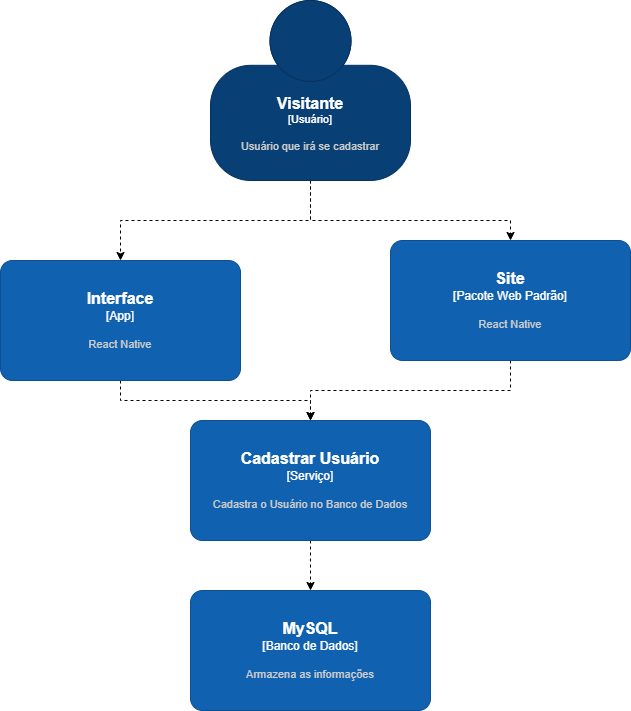

The diagram above was exported from draw.io. Its source (the exported page's mxGraphModel, read from the mxfile embedded in the PNG):
<mxGraphModel dx="1863" dy="606" grid="1" gridSize="10" guides="1" tooltips="1" connect="1" arrows="1" fold="1" page="1" pageScale="1" pageWidth="827" pageHeight="1169" math="0" shadow="0">
  <root>
    <mxCell id="0" />
    <mxCell id="1" parent="0" />
    <mxCell id="LRaU-Hubf6di4Zse87_D-12" value="" style="edgeStyle=orthogonalEdgeStyle;rounded=0;orthogonalLoop=1;jettySize=auto;html=1;dashed=1;" edge="1" parent="1" source="LRaU-Hubf6di4Zse87_D-13" target="LRaU-Hubf6di4Zse87_D-15">
      <mxGeometry relative="1" as="geometry" />
    </mxCell>
    <object placeholders="1" c4Name="Interface" c4Type="App" c4Description="React Native" label="&lt;font style=&quot;font-size: 16px&quot;&gt;&lt;b&gt;%c4Name%&lt;/b&gt;&lt;/font&gt;&lt;div&gt;[%c4Type%]&lt;/div&gt;&lt;br&gt;&lt;div&gt;&lt;font style=&quot;font-size: 11px&quot;&gt;&lt;font color=&quot;#cccccc&quot;&gt;%c4Description%&lt;/font&gt;&lt;/div&gt;" id="LRaU-Hubf6di4Zse87_D-13">
      <mxCell style="rounded=1;whiteSpace=wrap;html=1;labelBackgroundColor=none;fillColor=#1061B0;fontColor=#ffffff;align=center;arcSize=10;strokeColor=#0D5091;metaEdit=1;resizable=0;points=[[0.25,0,0],[0.5,0,0],[0.75,0,0],[1,0.25,0],[1,0.5,0],[1,0.75,0],[0.75,1,0],[0.5,1,0],[0.25,1,0],[0,0.75,0],[0,0.5,0],[0,0.25,0]];" vertex="1" parent="1">
        <mxGeometry x="-20" y="750" width="240" height="120" as="geometry" />
      </mxCell>
    </object>
    <mxCell id="LRaU-Hubf6di4Zse87_D-14" value="" style="edgeStyle=orthogonalEdgeStyle;rounded=0;orthogonalLoop=1;jettySize=auto;html=1;dashed=1;" edge="1" parent="1" source="LRaU-Hubf6di4Zse87_D-15" target="LRaU-Hubf6di4Zse87_D-16">
      <mxGeometry relative="1" as="geometry" />
    </mxCell>
    <object placeholders="1" c4Name="Cadastrar Usuário" c4Type="Serviço" c4Description="Cadastra o Usuário no Banco de Dados" label="&lt;font style=&quot;font-size: 16px&quot;&gt;&lt;b&gt;%c4Name%&lt;/b&gt;&lt;/font&gt;&lt;div&gt;[%c4Type%]&lt;/div&gt;&lt;br&gt;&lt;div&gt;&lt;font style=&quot;font-size: 11px&quot;&gt;&lt;font color=&quot;#cccccc&quot;&gt;%c4Description%&lt;/font&gt;&lt;/div&gt;" id="LRaU-Hubf6di4Zse87_D-15">
      <mxCell style="rounded=1;whiteSpace=wrap;html=1;labelBackgroundColor=none;fillColor=#1061B0;fontColor=#ffffff;align=center;arcSize=10;strokeColor=#0D5091;metaEdit=1;resizable=0;points=[[0.25,0,0],[0.5,0,0],[0.75,0,0],[1,0.25,0],[1,0.5,0],[1,0.75,0],[0.75,1,0],[0.5,1,0],[0.25,1,0],[0,0.75,0],[0,0.5,0],[0,0.25,0]];" vertex="1" parent="1">
        <mxGeometry x="170" y="910" width="240" height="120" as="geometry" />
      </mxCell>
    </object>
    <object placeholders="1" c4Name="MySQL" c4Type="Banco de Dados" c4Description="Armazena as informações" label="&lt;font style=&quot;font-size: 16px&quot;&gt;&lt;b&gt;%c4Name%&lt;/b&gt;&lt;/font&gt;&lt;div&gt;[%c4Type%]&lt;/div&gt;&lt;br&gt;&lt;div&gt;&lt;font style=&quot;font-size: 11px&quot;&gt;&lt;font color=&quot;#cccccc&quot;&gt;%c4Description%&lt;/font&gt;&lt;/div&gt;" id="LRaU-Hubf6di4Zse87_D-16">
      <mxCell style="rounded=1;whiteSpace=wrap;html=1;labelBackgroundColor=none;fillColor=#1061B0;fontColor=#ffffff;align=center;arcSize=10;strokeColor=#0D5091;metaEdit=1;resizable=0;points=[[0.25,0,0],[0.5,0,0],[0.75,0,0],[1,0.25,0],[1,0.5,0],[1,0.75,0],[0.75,1,0],[0.5,1,0],[0.25,1,0],[0,0.75,0],[0,0.5,0],[0,0.25,0]];" vertex="1" parent="1">
        <mxGeometry x="170" y="1080" width="240" height="120" as="geometry" />
      </mxCell>
    </object>
    <mxCell id="LRaU-Hubf6di4Zse87_D-17" value="" style="edgeStyle=orthogonalEdgeStyle;rounded=0;orthogonalLoop=1;jettySize=auto;html=1;dashed=1;" edge="1" parent="1" source="LRaU-Hubf6di4Zse87_D-18" target="LRaU-Hubf6di4Zse87_D-13">
      <mxGeometry relative="1" as="geometry" />
    </mxCell>
    <mxCell id="LRaU-Hubf6di4Zse87_D-20" style="edgeStyle=orthogonalEdgeStyle;rounded=0;orthogonalLoop=1;jettySize=auto;html=1;exitX=0.5;exitY=1;exitDx=0;exitDy=0;exitPerimeter=0;dashed=1;" edge="1" parent="1" source="LRaU-Hubf6di4Zse87_D-18" target="LRaU-Hubf6di4Zse87_D-19">
      <mxGeometry relative="1" as="geometry">
        <Array as="points">
          <mxPoint x="290" y="710" />
          <mxPoint x="490" y="710" />
        </Array>
      </mxGeometry>
    </mxCell>
    <object placeholders="1" c4Name="Visitante" c4Type="Usuário" c4Description="Usuário que irá se cadastrar" label="&lt;font style=&quot;font-size: 16px&quot;&gt;&lt;b&gt;%c4Name%&lt;/b&gt;&lt;/font&gt;&lt;div&gt;[%c4Type%]&lt;/div&gt;&lt;br&gt;&lt;div&gt;&lt;font style=&quot;font-size: 11px&quot;&gt;&lt;font color=&quot;#cccccc&quot;&gt;%c4Description%&lt;/font&gt;&lt;/div&gt;" id="LRaU-Hubf6di4Zse87_D-18">
      <mxCell style="html=1;fontSize=11;dashed=0;whiteSpace=wrap;fillColor=#083F75;strokeColor=#06315C;fontColor=#ffffff;shape=mxgraph.c4.person2;align=center;metaEdit=1;points=[[0.5,0,0],[1,0.5,0],[1,0.75,0],[0.75,1,0],[0.5,1,0],[0.25,1,0],[0,0.75,0],[0,0.5,0]];resizable=0;" vertex="1" parent="1">
        <mxGeometry x="190" y="490" width="200" height="180" as="geometry" />
      </mxCell>
    </object>
    <mxCell id="LRaU-Hubf6di4Zse87_D-21" style="edgeStyle=orthogonalEdgeStyle;rounded=0;orthogonalLoop=1;jettySize=auto;html=1;exitX=0.5;exitY=1;exitDx=0;exitDy=0;exitPerimeter=0;entryX=0.5;entryY=0;entryDx=0;entryDy=0;entryPerimeter=0;dashed=1;" edge="1" parent="1" source="LRaU-Hubf6di4Zse87_D-19" target="LRaU-Hubf6di4Zse87_D-15">
      <mxGeometry relative="1" as="geometry" />
    </mxCell>
    <object placeholders="1" c4Name="Site" c4Type="Pacote Web Padrão" c4Description="React Native" label="&lt;font style=&quot;font-size: 16px&quot;&gt;&lt;b&gt;%c4Name%&lt;/b&gt;&lt;/font&gt;&lt;div&gt;[%c4Type%]&lt;/div&gt;&lt;br&gt;&lt;div&gt;&lt;font style=&quot;font-size: 11px&quot;&gt;&lt;font color=&quot;#cccccc&quot;&gt;%c4Description%&lt;/font&gt;&lt;/div&gt;" id="LRaU-Hubf6di4Zse87_D-19">
      <mxCell style="rounded=1;whiteSpace=wrap;html=1;labelBackgroundColor=none;fillColor=#1061B0;fontColor=#ffffff;align=center;arcSize=10;strokeColor=#0D5091;metaEdit=1;resizable=0;points=[[0.25,0,0],[0.5,0,0],[0.75,0,0],[1,0.25,0],[1,0.5,0],[1,0.75,0],[0.75,1,0],[0.5,1,0],[0.25,1,0],[0,0.75,0],[0,0.5,0],[0,0.25,0]];" vertex="1" parent="1">
        <mxGeometry x="370" y="730" width="240" height="120" as="geometry" />
      </mxCell>
    </object>
  </root>
</mxGraphModel>